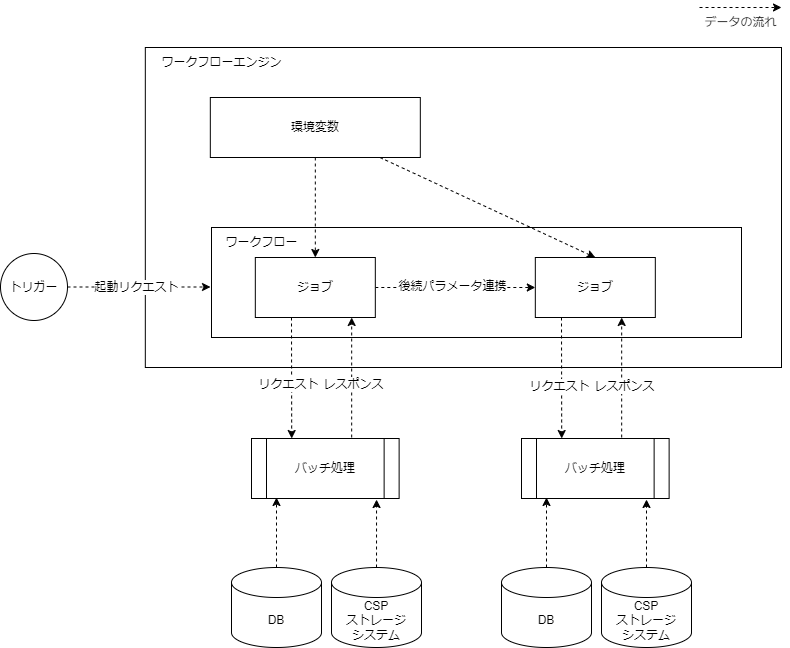

The diagram above was exported from draw.io. Its source (the exported page's mxGraphModel, read from the mxfile embedded in the PNG):
<mxGraphModel dx="1641" dy="1139" grid="1" gridSize="10" guides="1" tooltips="1" connect="1" arrows="1" fold="1" page="1" pageScale="1" pageWidth="827" pageHeight="583" math="0" shadow="0">
  <root>
    <mxCell id="0" />
    <mxCell id="1" parent="0" />
    <mxCell id="627" value="" style="rounded=0;whiteSpace=wrap;html=1;fontFamily=Helvetica;fontSize=12;" vertex="1" parent="1">
      <mxGeometry x="173.82" y="550" width="636.18" height="320" as="geometry" />
    </mxCell>
    <mxCell id="520" value="" style="whiteSpace=wrap;html=1;fontFamily=Helvetica;fontSize=12;" parent="1" vertex="1">
      <mxGeometry x="240" y="730" width="530" height="110" as="geometry" />
    </mxCell>
    <mxCell id="521" value="ワークフロー" style="text;html=1;align=center;verticalAlign=middle;resizable=0;points=[];autosize=1;strokeColor=none;fillColor=none;fontFamily=Helvetica;fontSize=12;" parent="1" vertex="1">
      <mxGeometry x="240" y="730" width="100" height="30" as="geometry" />
    </mxCell>
    <mxCell id="544" value="バッチ処理" style="shape=process;whiteSpace=wrap;html=1;backgroundOutline=1;fontFamily=Helvetica;fontSize=12;" parent="1" vertex="1">
      <mxGeometry x="550" y="941" width="147.63" height="60" as="geometry" />
    </mxCell>
    <mxCell id="569" style="edgeStyle=none;html=1;entryX=0;entryY=0.5;entryDx=0;entryDy=0;fontFamily=Helvetica;dashed=1;fontSize=12;" parent="1" source="554" target="583" edge="1">
      <mxGeometry relative="1" as="geometry">
        <mxPoint x="563.8199999999997" y="790" as="targetPoint" />
      </mxGeometry>
    </mxCell>
    <mxCell id="570" value="後続パラメータ連携" style="edgeLabel;html=1;align=center;verticalAlign=middle;resizable=0;points=[];fontFamily=Helvetica;fontSize=12;" parent="569" vertex="1" connectable="0">
      <mxGeometry x="-0.0352" y="2" relative="1" as="geometry">
        <mxPoint as="offset" />
      </mxGeometry>
    </mxCell>
    <mxCell id="554" value="ジョブ" style="whiteSpace=wrap;html=1;fontFamily=Helvetica;fontSize=12;" parent="1" vertex="1">
      <mxGeometry x="283.82" y="760" width="120" height="60" as="geometry" />
    </mxCell>
    <mxCell id="583" value="ジョブ" style="whiteSpace=wrap;html=1;fontFamily=Helvetica;fontSize=12;" parent="1" vertex="1">
      <mxGeometry x="563.8199999999999" y="760" width="120" height="60" as="geometry" />
    </mxCell>
    <mxCell id="609" value="&lt;span&gt;ワークフローエンジン&lt;/span&gt;" style="text;html=1;align=center;verticalAlign=middle;resizable=0;points=[];autosize=1;strokeColor=none;fillColor=none;fontFamily=Helvetica;fontSize=12;" parent="1" vertex="1">
      <mxGeometry x="180" y="550" width="140" height="30" as="geometry" />
    </mxCell>
    <mxCell id="510" value="トリガー" style="ellipse;whiteSpace=wrap;html=1;aspect=fixed;fontFamily=Helvetica;fontSize=12;" parent="1" vertex="1">
      <mxGeometry x="29" y="756" width="67" height="67" as="geometry" />
    </mxCell>
    <mxCell id="511" style="edgeStyle=none;html=1;entryX=0;entryY=0.5;entryDx=0;entryDy=0;fontFamily=Helvetica;fontSize=12;dashed=1;" parent="1" source="510" edge="1">
      <mxGeometry relative="1" as="geometry">
        <mxPoint x="239" y="789.5" as="targetPoint" />
      </mxGeometry>
    </mxCell>
    <mxCell id="512" value="起動リクエスト" style="edgeLabel;html=1;align=center;verticalAlign=middle;resizable=0;points=[];fontFamily=Helvetica;fontSize=12;" parent="511" vertex="1" connectable="0">
      <mxGeometry x="-0.5664" relative="1" as="geometry">
        <mxPoint x="37" as="offset" />
      </mxGeometry>
    </mxCell>
    <mxCell id="630" value="バッチ処理" style="shape=process;whiteSpace=wrap;html=1;backgroundOutline=1;fontFamily=Helvetica;fontSize=12;" vertex="1" parent="1">
      <mxGeometry x="280" y="941" width="147.63" height="60" as="geometry" />
    </mxCell>
    <mxCell id="631" style="edgeStyle=none;html=1;entryX=0.434;entryY=0;entryDx=0;entryDy=0;entryPerimeter=0;fontFamily=Helvetica;fontSize=12;dashed=1;" edge="1" parent="1">
      <mxGeometry relative="1" as="geometry">
        <mxPoint x="319.9999509933774" y="820" as="sourcePoint" />
        <mxPoint x="320.20142" y="941" as="targetPoint" />
      </mxGeometry>
    </mxCell>
    <mxCell id="639" value="リクエスト" style="edgeLabel;html=1;align=center;verticalAlign=middle;resizable=0;points=[];fontFamily=Helvetica;fontSize=12;" vertex="1" connectable="0" parent="631">
      <mxGeometry x="0.0908" y="-4" relative="1" as="geometry">
        <mxPoint as="offset" />
      </mxGeometry>
    </mxCell>
    <mxCell id="633" style="edgeStyle=none;html=1;entryX=0.5;entryY=1;entryDx=0;entryDy=0;dashed=1;fontFamily=Helvetica;fontSize=12;" edge="1" parent="1">
      <mxGeometry relative="1" as="geometry">
        <mxPoint x="380.18" y="940" as="sourcePoint" />
        <mxPoint x="380.18" y="820" as="targetPoint" />
      </mxGeometry>
    </mxCell>
    <mxCell id="637" value="レスポンス" style="edgeLabel;html=1;align=center;verticalAlign=middle;resizable=0;points=[];fontFamily=Helvetica;fontSize=12;" vertex="1" connectable="0" parent="633">
      <mxGeometry x="-0.1" y="-1" relative="1" as="geometry">
        <mxPoint as="offset" />
      </mxGeometry>
    </mxCell>
    <mxCell id="634" style="edgeStyle=none;html=1;entryX=0.5;entryY=1;entryDx=0;entryDy=0;dashed=1;fontFamily=Helvetica;fontSize=12;" edge="1" parent="1">
      <mxGeometry relative="1" as="geometry">
        <mxPoint x="650.1800000000001" y="940" as="sourcePoint" />
        <mxPoint x="650.1800000000001" y="820" as="targetPoint" />
      </mxGeometry>
    </mxCell>
    <mxCell id="638" value="レスポンス" style="edgeLabel;html=1;align=center;verticalAlign=middle;resizable=0;points=[];fontFamily=Helvetica;fontSize=12;" vertex="1" connectable="0" parent="634">
      <mxGeometry x="-0.1167" y="3" relative="1" as="geometry">
        <mxPoint x="5" y="1" as="offset" />
      </mxGeometry>
    </mxCell>
    <mxCell id="635" style="edgeStyle=none;html=1;entryX=0.434;entryY=0;entryDx=0;entryDy=0;entryPerimeter=0;fontFamily=Helvetica;fontSize=12;dashed=1;" edge="1" parent="1">
      <mxGeometry relative="1" as="geometry">
        <mxPoint x="589.9999509933774" y="820" as="sourcePoint" />
        <mxPoint x="590.20142" y="941" as="targetPoint" />
      </mxGeometry>
    </mxCell>
    <mxCell id="640" value="リクエスト" style="edgeLabel;html=1;align=center;verticalAlign=middle;resizable=0;points=[];fontFamily=Helvetica;fontSize=12;" vertex="1" connectable="0" parent="635">
      <mxGeometry x="0.0909" y="1" relative="1" as="geometry">
        <mxPoint x="-4" y="3" as="offset" />
      </mxGeometry>
    </mxCell>
    <mxCell id="642" value="" style="edgeStyle=none;html=1;dashed=1;fontFamily=Helvetica;fontSize=12;" edge="1" parent="1" source="641" target="554">
      <mxGeometry relative="1" as="geometry" />
    </mxCell>
    <mxCell id="643" style="edgeStyle=none;html=1;entryX=0.5;entryY=0;entryDx=0;entryDy=0;dashed=1;fontFamily=Helvetica;fontSize=12;" edge="1" parent="1" source="641" target="583">
      <mxGeometry relative="1" as="geometry" />
    </mxCell>
    <mxCell id="641" value="環境変数" style="whiteSpace=wrap;html=1;fontFamily=Helvetica;fontSize=12;" vertex="1" parent="1">
      <mxGeometry x="238.82" y="600" width="210" height="60" as="geometry" />
    </mxCell>
    <mxCell id="647" style="edgeStyle=none;html=1;dashed=1;" edge="1" parent="1" source="645">
      <mxGeometry relative="1" as="geometry">
        <mxPoint x="305" y="1000" as="targetPoint" />
      </mxGeometry>
    </mxCell>
    <mxCell id="645" value="DB" style="shape=cylinder3;whiteSpace=wrap;html=1;boundedLbl=1;backgroundOutline=1;size=15;" vertex="1" parent="1">
      <mxGeometry x="260" y="1070" width="90" height="80" as="geometry" />
    </mxCell>
    <mxCell id="648" style="edgeStyle=none;html=1;entryX=0.847;entryY=1.017;entryDx=0;entryDy=0;entryPerimeter=0;dashed=1;" edge="1" parent="1" source="646" target="630">
      <mxGeometry relative="1" as="geometry">
        <mxPoint x="404.0480400000001" y="1004" as="targetPoint" />
      </mxGeometry>
    </mxCell>
    <mxCell id="646" value="CSP&lt;div&gt;ストレージ&lt;/div&gt;&lt;div&gt;シ&lt;span style=&quot;background-color: transparent;&quot;&gt;ステム&lt;/span&gt;&lt;/div&gt;" style="shape=cylinder3;whiteSpace=wrap;html=1;boundedLbl=1;backgroundOutline=1;size=15;" vertex="1" parent="1">
      <mxGeometry x="360" y="1070" width="90" height="80" as="geometry" />
    </mxCell>
    <mxCell id="649" style="edgeStyle=none;html=1;dashed=1;" edge="1" source="650" parent="1">
      <mxGeometry relative="1" as="geometry">
        <mxPoint x="575" y="1000" as="targetPoint" />
      </mxGeometry>
    </mxCell>
    <mxCell id="650" value="DB" style="shape=cylinder3;whiteSpace=wrap;html=1;boundedLbl=1;backgroundOutline=1;size=15;" vertex="1" parent="1">
      <mxGeometry x="530" y="1070" width="90" height="80" as="geometry" />
    </mxCell>
    <mxCell id="651" style="edgeStyle=none;html=1;entryX=0.847;entryY=1.017;entryDx=0;entryDy=0;entryPerimeter=0;dashed=1;" edge="1" source="652" parent="1">
      <mxGeometry relative="1" as="geometry">
        <mxPoint x="675" y="1002" as="targetPoint" />
      </mxGeometry>
    </mxCell>
    <mxCell id="652" value="CSP&lt;div&gt;ストレージ&lt;/div&gt;&lt;div&gt;シ&lt;span style=&quot;background-color: transparent;&quot;&gt;ステム&lt;/span&gt;&lt;/div&gt;" style="shape=cylinder3;whiteSpace=wrap;html=1;boundedLbl=1;backgroundOutline=1;size=15;" vertex="1" parent="1">
      <mxGeometry x="630" y="1070" width="90" height="80" as="geometry" />
    </mxCell>
    <mxCell id="653" value="データの流れ" style="edgeStyle=none;html=1;fontSize=12;fontFamily=M PLUS 1;fontSource=https%3A%2F%2Ffonts.googleapis.com%2Fcss%3Ffamily%3DM%2BPLUS%2B1;startArrow=none;startFill=0;labelPosition=center;verticalLabelPosition=bottom;align=center;verticalAlign=top;dashed=1;" edge="1" parent="1">
      <mxGeometry relative="1" as="geometry">
        <mxPoint x="728" y="510" as="sourcePoint" />
        <mxPoint x="810" y="510" as="targetPoint" />
      </mxGeometry>
    </mxCell>
  </root>
</mxGraphModel>